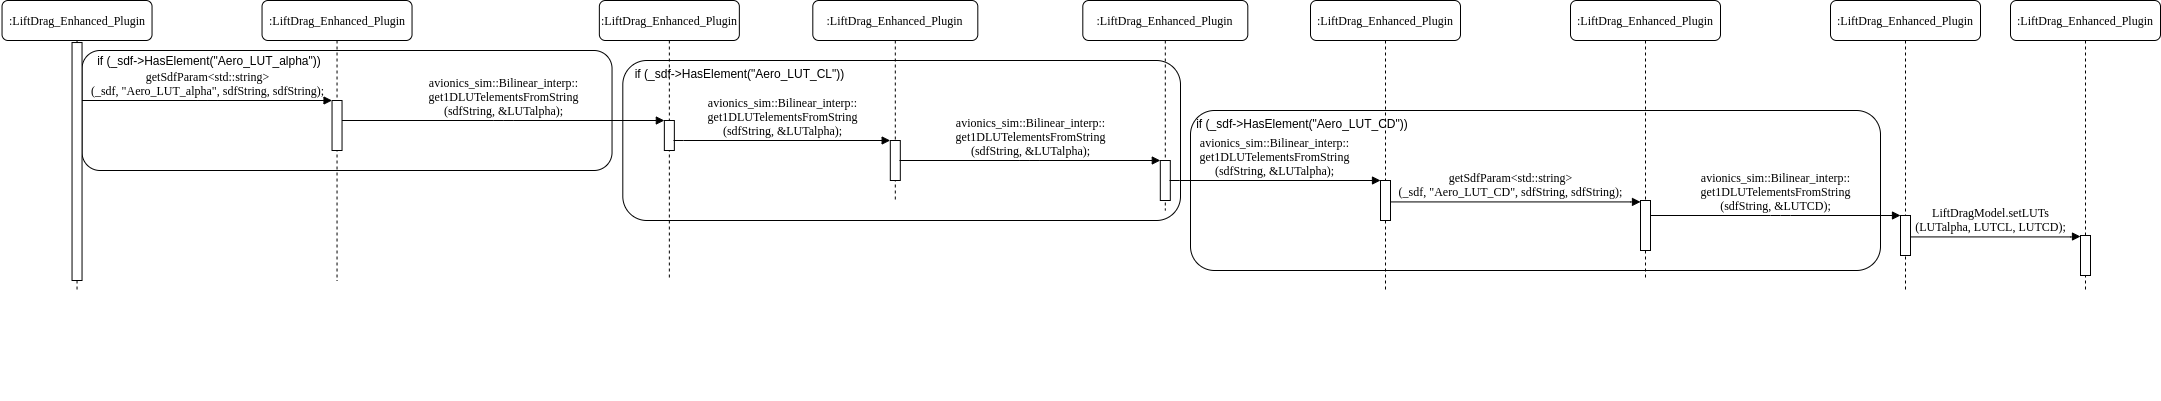

The diagram above was exported from draw.io. Its source (the exported page's mxGraphModel, read from the mxfile embedded in the PNG):
<mxGraphModel dx="1753" dy="550" grid="1" gridSize="10" guides="1" tooltips="1" connect="1" arrows="1" fold="1" page="1" pageScale="1" pageWidth="850" pageHeight="1100" math="0" shadow="0">
  <root>
    <mxCell id="fWULayTG-yICuqn5ULx6-0" />
    <mxCell id="fWULayTG-yICuqn5ULx6-1" parent="fWULayTG-yICuqn5ULx6-0" />
    <mxCell id="lXfZbJXCF7iwDc7e1US5-5" value="" style="group" vertex="1" connectable="0" parent="fWULayTG-yICuqn5ULx6-1">
      <mxGeometry x="-217.69" y="100" width="557.69" height="340" as="geometry" />
    </mxCell>
    <mxCell id="lXfZbJXCF7iwDc7e1US5-6" value="" style="rounded=1;whiteSpace=wrap;html=1;align=left;" vertex="1" parent="lXfZbJXCF7iwDc7e1US5-5">
      <mxGeometry width="557.69" height="160" as="geometry" />
    </mxCell>
    <mxCell id="lXfZbJXCF7iwDc7e1US5-7" value="if (_sdf-&amp;gt;HasElement(&quot;Aero_LUT_CL&quot;))" style="text;html=1;strokeColor=none;fillColor=none;align=center;verticalAlign=middle;whiteSpace=wrap;rounded=0;" vertex="1" parent="lXfZbJXCF7iwDc7e1US5-5">
      <mxGeometry x="-102.30846153846154" width="439.3921212121212" height="26.666666666666668" as="geometry" />
    </mxCell>
    <mxCell id="lXfZbJXCF7iwDc7e1US5-4" value="" style="group" vertex="1" connectable="0" parent="fWULayTG-yICuqn5ULx6-1">
      <mxGeometry x="-758.46" y="90" width="530" height="120" as="geometry" />
    </mxCell>
    <mxCell id="lXfZbJXCF7iwDc7e1US5-2" value="" style="rounded=1;whiteSpace=wrap;html=1;align=left;" vertex="1" parent="lXfZbJXCF7iwDc7e1US5-4">
      <mxGeometry width="530" height="120" as="geometry" />
    </mxCell>
    <mxCell id="lXfZbJXCF7iwDc7e1US5-3" value="if (_sdf-&amp;gt;HasElement(&quot;Aero_LUT_alpha&quot;))" style="text;html=1;strokeColor=none;fillColor=none;align=center;verticalAlign=middle;whiteSpace=wrap;rounded=0;" vertex="1" parent="lXfZbJXCF7iwDc7e1US5-4">
      <mxGeometry x="-81.53846153846153" width="417.5757575757575" height="20" as="geometry" />
    </mxCell>
    <mxCell id="pgICcEsKnMfkfPLxE2H6-0" value=":LiftDrag_Enhanced_Plugin" style="shape=umlLifeline;perimeter=lifelinePerimeter;whiteSpace=wrap;html=1;container=1;collapsible=0;recursiveResize=0;outlineConnect=0;rounded=1;shadow=0;comic=0;labelBackgroundColor=none;strokeWidth=1;fontFamily=Verdana;fontSize=12;align=center;" vertex="1" parent="fWULayTG-yICuqn5ULx6-1">
      <mxGeometry x="-578.46" y="40" width="150" height="280" as="geometry" />
    </mxCell>
    <mxCell id="pgICcEsKnMfkfPLxE2H6-1" value="" style="html=1;points=[];perimeter=orthogonalPerimeter;rounded=0;shadow=0;comic=0;labelBackgroundColor=none;strokeWidth=1;fontFamily=Verdana;fontSize=12;align=center;" vertex="1" parent="pgICcEsKnMfkfPLxE2H6-0">
      <mxGeometry x="70" y="100" width="10" height="50" as="geometry" />
    </mxCell>
    <mxCell id="pgICcEsKnMfkfPLxE2H6-2" value=":LiftDrag_Enhanced_Plugin" style="shape=umlLifeline;perimeter=lifelinePerimeter;whiteSpace=wrap;html=1;container=1;collapsible=0;recursiveResize=0;outlineConnect=0;rounded=1;shadow=0;comic=0;labelBackgroundColor=none;strokeWidth=1;fontFamily=Verdana;fontSize=12;align=center;" vertex="1" parent="fWULayTG-yICuqn5ULx6-1">
      <mxGeometry x="-241.15000000000003" y="40" width="140" height="280" as="geometry" />
    </mxCell>
    <mxCell id="pgICcEsKnMfkfPLxE2H6-3" value=":LiftDrag_Enhanced_Plugin" style="shape=umlLifeline;perimeter=lifelinePerimeter;whiteSpace=wrap;html=1;container=1;collapsible=0;recursiveResize=0;outlineConnect=0;rounded=1;shadow=0;comic=0;labelBackgroundColor=none;strokeWidth=1;fontFamily=Verdana;fontSize=12;align=center;" vertex="1" parent="fWULayTG-yICuqn5ULx6-1">
      <mxGeometry x="-838.46" y="40" width="150" height="290" as="geometry" />
    </mxCell>
    <mxCell id="pgICcEsKnMfkfPLxE2H6-4" value="" style="html=1;points=[];perimeter=orthogonalPerimeter;rounded=0;shadow=0;comic=0;labelBackgroundColor=none;strokeWidth=1;fontFamily=Verdana;fontSize=12;align=center;" vertex="1" parent="pgICcEsKnMfkfPLxE2H6-3">
      <mxGeometry x="70" y="42.04" width="10" height="237.96" as="geometry" />
    </mxCell>
    <mxCell id="pgICcEsKnMfkfPLxE2H6-5" value="getSdfParam&amp;lt;std::string&amp;gt;&lt;br&gt;(_sdf, &quot;Aero_LUT_alpha&quot;, sdfString, sdfString);" style="html=1;verticalAlign=bottom;endArrow=block;entryX=0;entryY=0;labelBackgroundColor=none;fontFamily=Verdana;fontSize=12;edgeStyle=elbowEdgeStyle;elbow=vertical;" edge="1" parent="fWULayTG-yICuqn5ULx6-1" source="pgICcEsKnMfkfPLxE2H6-4" target="pgICcEsKnMfkfPLxE2H6-1">
      <mxGeometry relative="1" as="geometry">
        <mxPoint x="-708.46" y="150" as="sourcePoint" />
      </mxGeometry>
    </mxCell>
    <mxCell id="pgICcEsKnMfkfPLxE2H6-6" value="avionics_sim::Bilinear_interp::&lt;br&gt;get1DLUTelementsFromString&lt;br&gt;(sdfString, &amp;amp;LUTalpha);" style="html=1;verticalAlign=bottom;endArrow=block;entryX=0;entryY=0;labelBackgroundColor=none;fontFamily=Verdana;fontSize=12;edgeStyle=elbowEdgeStyle;elbow=vertical;" edge="1" parent="fWULayTG-yICuqn5ULx6-1" source="pgICcEsKnMfkfPLxE2H6-1" target="pgICcEsKnMfkfPLxE2H6-7">
      <mxGeometry relative="1" as="geometry">
        <mxPoint x="-448.46000000000004" y="160" as="sourcePoint" />
      </mxGeometry>
    </mxCell>
    <mxCell id="pgICcEsKnMfkfPLxE2H6-7" value="" style="html=1;points=[];perimeter=orthogonalPerimeter;rounded=0;shadow=0;comic=0;labelBackgroundColor=none;strokeWidth=1;fontFamily=Verdana;fontSize=12;align=center;" vertex="1" parent="fWULayTG-yICuqn5ULx6-1">
      <mxGeometry x="-176.15" y="160" width="10" height="30" as="geometry" />
    </mxCell>
    <mxCell id="pgICcEsKnMfkfPLxE2H6-9" value=":LiftDrag_Enhanced_Plugin" style="shape=umlLifeline;perimeter=lifelinePerimeter;whiteSpace=wrap;html=1;container=1;collapsible=0;recursiveResize=0;outlineConnect=0;rounded=1;shadow=0;comic=0;labelBackgroundColor=none;strokeWidth=1;fontFamily=Verdana;fontSize=12;align=center;" vertex="1" parent="fWULayTG-yICuqn5ULx6-1">
      <mxGeometry x="-27.69000000000004" y="40" width="165" height="200" as="geometry" />
    </mxCell>
    <mxCell id="pgICcEsKnMfkfPLxE2H6-10" value="" style="html=1;points=[];perimeter=orthogonalPerimeter;rounded=0;shadow=0;comic=0;labelBackgroundColor=none;strokeWidth=1;fontFamily=Verdana;fontSize=12;align=center;" vertex="1" parent="pgICcEsKnMfkfPLxE2H6-9">
      <mxGeometry x="77.5" y="140" width="10" height="40" as="geometry" />
    </mxCell>
    <mxCell id="pgICcEsKnMfkfPLxE2H6-11" value=":LiftDrag_Enhanced_Plugin" style="shape=umlLifeline;perimeter=lifelinePerimeter;whiteSpace=wrap;html=1;container=1;collapsible=0;recursiveResize=0;outlineConnect=0;rounded=1;shadow=0;comic=0;labelBackgroundColor=none;strokeWidth=1;fontFamily=Verdana;fontSize=12;align=center;" vertex="1" parent="fWULayTG-yICuqn5ULx6-1">
      <mxGeometry x="242.30999999999997" y="40" width="165" height="210" as="geometry" />
    </mxCell>
    <mxCell id="pgICcEsKnMfkfPLxE2H6-13" value="avionics_sim::Bilinear_interp::&lt;br&gt;get1DLUTelementsFromString&lt;br&gt;(sdfString, &amp;amp;LUTalpha);" style="html=1;verticalAlign=bottom;endArrow=block;labelBackgroundColor=none;fontFamily=Verdana;fontSize=12;edgeStyle=elbowEdgeStyle;elbow=vertical;exitX=0.917;exitY=0.5;exitDx=0;exitDy=0;exitPerimeter=0;" edge="1" parent="fWULayTG-yICuqn5ULx6-1" source="pgICcEsKnMfkfPLxE2H6-10" target="pgICcEsKnMfkfPLxE2H6-12">
      <mxGeometry relative="1" as="geometry">
        <mxPoint x="73.84999999999997" y="200" as="sourcePoint" />
        <mxPoint x="263.84999999999997" y="200" as="targetPoint" />
        <Array as="points" />
      </mxGeometry>
    </mxCell>
    <mxCell id="pgICcEsKnMfkfPLxE2H6-12" value="" style="html=1;points=[];perimeter=orthogonalPerimeter;rounded=0;shadow=0;comic=0;labelBackgroundColor=none;strokeWidth=1;fontFamily=Verdana;fontSize=12;align=center;" vertex="1" parent="fWULayTG-yICuqn5ULx6-1">
      <mxGeometry x="319.80999999999995" y="200" width="10" height="40" as="geometry" />
    </mxCell>
    <mxCell id="lXfZbJXCF7iwDc7e1US5-9" value="" style="group" vertex="1" connectable="0" parent="fWULayTG-yICuqn5ULx6-1">
      <mxGeometry x="350" y="150" width="690" height="160" as="geometry" />
    </mxCell>
    <mxCell id="lXfZbJXCF7iwDc7e1US5-10" value="" style="rounded=1;whiteSpace=wrap;html=1;align=left;" vertex="1" parent="lXfZbJXCF7iwDc7e1US5-9">
      <mxGeometry width="690" height="160" as="geometry" />
    </mxCell>
    <mxCell id="lXfZbJXCF7iwDc7e1US5-11" value="if (_sdf-&amp;gt;HasElement(&quot;Aero_LUT_CD&quot;))" style="text;html=1;strokeColor=none;fillColor=none;align=center;verticalAlign=middle;whiteSpace=wrap;rounded=0;" vertex="1" parent="lXfZbJXCF7iwDc7e1US5-9">
      <mxGeometry x="-160.00384615384615" width="543.6363636363635" height="26.666666666666668" as="geometry" />
    </mxCell>
    <mxCell id="lXfZbJXCF7iwDc7e1US5-21" value="getSdfParam&amp;lt;std::string&amp;gt;&lt;br&gt;(_sdf, &quot;Aero_LUT_CD&quot;, sdfString, sdfString);" style="html=1;verticalAlign=bottom;endArrow=block;labelBackgroundColor=none;fontFamily=Verdana;fontSize=12;edgeStyle=elbowEdgeStyle;elbow=vertical;" edge="1" parent="lXfZbJXCF7iwDc7e1US5-9">
      <mxGeometry relative="1" as="geometry">
        <mxPoint x="189.9977358490566" y="91.42285714285713" as="sourcePoint" />
        <mxPoint x="450" y="91.42857142857142" as="targetPoint" />
        <Array as="points">
          <mxPoint x="359.24301886792455" y="91.42285714285713" />
        </Array>
      </mxGeometry>
    </mxCell>
    <mxCell id="lXfZbJXCF7iwDc7e1US5-12" value=":LiftDrag_Enhanced_Plugin" style="shape=umlLifeline;perimeter=lifelinePerimeter;whiteSpace=wrap;html=1;container=1;collapsible=0;recursiveResize=0;outlineConnect=0;rounded=1;shadow=0;comic=0;labelBackgroundColor=none;strokeWidth=1;fontFamily=Verdana;fontSize=12;align=center;" vertex="1" parent="fWULayTG-yICuqn5ULx6-1">
      <mxGeometry x="730" y="40" width="150" height="280" as="geometry" />
    </mxCell>
    <mxCell id="lXfZbJXCF7iwDc7e1US5-13" value="" style="html=1;points=[];perimeter=orthogonalPerimeter;rounded=0;shadow=0;comic=0;labelBackgroundColor=none;strokeWidth=1;fontFamily=Verdana;fontSize=12;align=center;" vertex="1" parent="lXfZbJXCF7iwDc7e1US5-12">
      <mxGeometry x="70" y="200" width="10" height="50" as="geometry" />
    </mxCell>
    <mxCell id="lXfZbJXCF7iwDc7e1US5-14" value=":LiftDrag_Enhanced_Plugin" style="shape=umlLifeline;perimeter=lifelinePerimeter;whiteSpace=wrap;html=1;container=1;collapsible=0;recursiveResize=0;outlineConnect=0;rounded=1;shadow=0;comic=0;labelBackgroundColor=none;strokeWidth=1;fontFamily=Verdana;fontSize=12;align=center;" vertex="1" parent="fWULayTG-yICuqn5ULx6-1">
      <mxGeometry x="470.00000000000006" y="40" width="150" height="290" as="geometry" />
    </mxCell>
    <mxCell id="lXfZbJXCF7iwDc7e1US5-15" value="" style="html=1;points=[];perimeter=orthogonalPerimeter;rounded=0;shadow=0;comic=0;labelBackgroundColor=none;strokeWidth=1;fontFamily=Verdana;fontSize=12;align=center;" vertex="1" parent="lXfZbJXCF7iwDc7e1US5-14">
      <mxGeometry x="70" y="180" width="10" height="40" as="geometry" />
    </mxCell>
    <mxCell id="lXfZbJXCF7iwDc7e1US5-17" value="avionics_sim::Bilinear_interp::&lt;br&gt;get1DLUTelementsFromString&lt;br&gt;(sdfString, &amp;amp;LUTCD);" style="html=1;verticalAlign=bottom;endArrow=block;labelBackgroundColor=none;fontFamily=Verdana;fontSize=12;edgeStyle=elbowEdgeStyle;elbow=vertical;" edge="1" parent="fWULayTG-yICuqn5ULx6-1" source="lXfZbJXCF7iwDc7e1US5-13">
      <mxGeometry relative="1" as="geometry">
        <mxPoint x="830" y="160" as="sourcePoint" />
        <mxPoint x="1060" y="255" as="targetPoint" />
        <Array as="points">
          <mxPoint x="940" y="255" />
        </Array>
      </mxGeometry>
    </mxCell>
    <mxCell id="lXfZbJXCF7iwDc7e1US5-8" value="avionics_sim::Bilinear_interp::&lt;br&gt;get1DLUTelementsFromString&lt;br&gt;(sdfString, &amp;amp;LUTalpha);" style="html=1;verticalAlign=bottom;endArrow=block;entryX=-0.014;entryY=0;labelBackgroundColor=none;fontFamily=Verdana;fontSize=12;edgeStyle=elbowEdgeStyle;elbow=vertical;exitX=0.915;exitY=0.667;exitDx=0;exitDy=0;exitPerimeter=0;entryDx=0;entryDy=0;entryPerimeter=0;" edge="1" parent="fWULayTG-yICuqn5ULx6-1" source="pgICcEsKnMfkfPLxE2H6-7" target="pgICcEsKnMfkfPLxE2H6-10">
      <mxGeometry relative="1" as="geometry">
        <mxPoint x="-217.69" y="179.67" as="sourcePoint" />
        <mxPoint x="102.68510638297874" y="179.67" as="targetPoint" />
      </mxGeometry>
    </mxCell>
    <mxCell id="lXfZbJXCF7iwDc7e1US5-20" value="avionics_sim::Bilinear_interp::&lt;br&gt;get1DLUTelementsFromString&lt;br&gt;(sdfString, &amp;amp;LUTalpha);" style="html=1;verticalAlign=bottom;endArrow=block;labelBackgroundColor=none;fontFamily=Verdana;fontSize=12;edgeStyle=elbowEdgeStyle;elbow=vertical;exitX=0.917;exitY=0.5;exitDx=0;exitDy=0;exitPerimeter=0;" edge="1" parent="fWULayTG-yICuqn5ULx6-1">
      <mxGeometry relative="1" as="geometry">
        <mxPoint x="329.17000000000024" y="219.67" as="sourcePoint" />
        <mxPoint x="540" y="220" as="targetPoint" />
        <Array as="points" />
      </mxGeometry>
    </mxCell>
    <mxCell id="lXfZbJXCF7iwDc7e1US5-22" value="LiftDragModel.setLUTs&lt;br&gt;(LUTalpha, LUTCL, LUTCD);" style="html=1;verticalAlign=bottom;endArrow=block;labelBackgroundColor=none;fontFamily=Verdana;fontSize=12;edgeStyle=elbowEdgeStyle;elbow=vertical;" edge="1" parent="fWULayTG-yICuqn5ULx6-1">
      <mxGeometry relative="1" as="geometry">
        <mxPoint x="1059.9977358490569" y="276.4228571428571" as="sourcePoint" />
        <mxPoint x="1240" y="276" as="targetPoint" />
        <Array as="points">
          <mxPoint x="1229.2430188679245" y="276.42285714285714" />
        </Array>
      </mxGeometry>
    </mxCell>
    <mxCell id="lXfZbJXCF7iwDc7e1US5-25" value="" style="group" vertex="1" connectable="0" parent="fWULayTG-yICuqn5ULx6-1">
      <mxGeometry x="990" y="40" width="150" height="290" as="geometry" />
    </mxCell>
    <mxCell id="lXfZbJXCF7iwDc7e1US5-23" value=":LiftDrag_Enhanced_Plugin" style="shape=umlLifeline;perimeter=lifelinePerimeter;whiteSpace=wrap;html=1;container=1;collapsible=0;recursiveResize=0;outlineConnect=0;rounded=1;shadow=0;comic=0;labelBackgroundColor=none;strokeWidth=1;fontFamily=Verdana;fontSize=12;align=center;" vertex="1" parent="lXfZbJXCF7iwDc7e1US5-25">
      <mxGeometry width="150" height="290" as="geometry" />
    </mxCell>
    <mxCell id="lXfZbJXCF7iwDc7e1US5-24" value="" style="html=1;points=[];perimeter=orthogonalPerimeter;rounded=0;shadow=0;comic=0;labelBackgroundColor=none;strokeWidth=1;fontFamily=Verdana;fontSize=12;align=center;" vertex="1" parent="lXfZbJXCF7iwDc7e1US5-25">
      <mxGeometry x="70" y="215" width="10" height="40" as="geometry" />
    </mxCell>
    <mxCell id="lXfZbJXCF7iwDc7e1US5-29" value="" style="group" vertex="1" connectable="0" parent="fWULayTG-yICuqn5ULx6-1">
      <mxGeometry x="1170" y="40" width="150" height="290" as="geometry" />
    </mxCell>
    <mxCell id="lXfZbJXCF7iwDc7e1US5-27" value=":LiftDrag_Enhanced_Plugin" style="shape=umlLifeline;perimeter=lifelinePerimeter;whiteSpace=wrap;html=1;container=1;collapsible=0;recursiveResize=0;outlineConnect=0;rounded=1;shadow=0;comic=0;labelBackgroundColor=none;strokeWidth=1;fontFamily=Verdana;fontSize=12;align=center;" vertex="1" parent="lXfZbJXCF7iwDc7e1US5-29">
      <mxGeometry width="150" height="290" as="geometry" />
    </mxCell>
    <mxCell id="lXfZbJXCF7iwDc7e1US5-28" value="" style="html=1;points=[];perimeter=orthogonalPerimeter;rounded=0;shadow=0;comic=0;labelBackgroundColor=none;strokeWidth=1;fontFamily=Verdana;fontSize=12;align=center;" vertex="1" parent="lXfZbJXCF7iwDc7e1US5-29">
      <mxGeometry x="70" y="235" width="10" height="40" as="geometry" />
    </mxCell>
  </root>
</mxGraphModel>